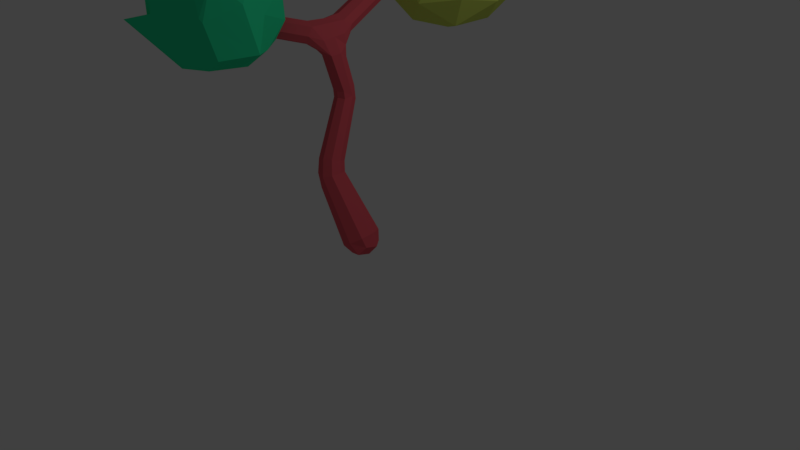 # Source: tree2.blend  (saved by Blender 2.79.0; exported with 4.5.12 LTS)
import bpy
from mathutils import Matrix  # noqa: F401  (used for matrix-valued properties, if any)

bpy.ops.wm.read_factory_settings(use_empty=True)
scene = bpy.context.scene
scene.name = 'Scene'

# ---- collections
col_collection_1 = bpy.data.collections.new('Collection 1'); scene.collection.children.link(col_collection_1)

# ---- materials (node trees are filled in below, after node groups)
mat_material_001 = bpy.data.materials.new('Material.001')
mat_material_001.alpha_threshold = 0.0
mat_material_001.use_transparent_shadow = False
mat_material_001.diffuse_color = (0.668, 0.8, 0.1419, 1.0)
mat_material_001.roughness = 0.5
mat_material = bpy.data.materials.new('Material')
mat_material.alpha_threshold = 0.0
mat_material.use_transparent_shadow = False
mat_material.diffuse_color = (0.8, 0.1068, 0.1375, 1.0)
mat_material.roughness = 0.5
mat_material.line_color = (0.0, 0.0, 0.0, 1.0)
mat_material_002 = bpy.data.materials.new('Material.002')
mat_material_002.alpha_threshold = 0.0
mat_material_002.use_transparent_shadow = False
mat_material_002.diffuse_color = (0.02888, 0.8, 0.3595, 1.0)
mat_material_002.roughness = 0.5

# ---- material node trees

# ---- world
world_world = bpy.data.worlds.new('World'); scene.world = world_world
world_world.color = (0.05088, 0.05088, 0.05088)
world_world.use_sun_shadow = False
world_world.sun_shadow_jitter_overblur = 0.0
world_world.cycles.sampling_method = 'MANUAL'

# ---- cameras
cam_camera = bpy.data.cameras.new('Camera')
cam_camera.clip_end = 100.0
cam_camera.lens = 35.0
cam_camera.sensor_width = 32.0
cam_camera.sensor_height = 18.0
cam_camera.ortho_scale = 7.314
cam_camera.dof.focus_distance = 0.0
cam_camera.dof.aperture_fstop = 128.0

# ---- lights
light_lamp = bpy.data.lights.new('Lamp', 'POINT')
light_lamp.transmission_factor = 0.0
light_lamp.cutoff_distance = 30.0
light_lamp.energy = 100.0
light_lamp.shadow_buffer_clip_start = 1.001
light_lamp.shadow_soft_size = 0.1
light_lamp.shadow_maximum_resolution = 0.006
light_lamp.use_absolute_resolution = True

# ---- meshes
me_icosphere = bpy.data.meshes.new('Icosphere')
me_icosphere.from_pydata([(0.0, 0.0, -1.0), (0.7225, -0.5242, -0.447), (-0.2749, -0.8559, -0.4488), (-0.8954, -0.0001315, -0.4479), (-0.2758, 0.8491, -0.4469), (0.729, 0.531, -0.4519), (0.3186, -0.9257, 0.4227), (-0.7243, -0.5266, 0.4477), (-1.033, 0.8245, 0.353), (0.1998, 1.267, 0.333), (0.8947, -0.0002037, 0.4476), (0.0, 0.0, 1.0), (-0.1631, -0.5005, -0.8511), (0.4368, -0.3174, -0.8594), (0.2629, -0.8144, -0.5272), (0.8484, -0.0002112, -0.5242), (0.4302, 0.3123, -0.8526), (-0.5295, 0.002761, -0.8581), (-0.6881, -0.4999, -0.5257), (-0.169, 0.5048, -0.8562), (-0.6876, 0.5016, -0.5262), (0.2623, 0.8079, -0.5252), (0.9511, -0.309, 0.0), (0.974, 0.6014, -0.1183), (0.0, -0.9027, 0.01221), (0.5846, -0.8057, -0.0009907), (-0.9511, -0.309, 0.0), (-0.5846, -0.8057, -0.0009907), (-0.682, 0.8962, -0.04649), (-0.974, 0.6014, -0.1183), (0.682, 0.8962, -0.04649), (0.0, 1.002, -0.001409), (0.6911, -0.5034, 0.5241), (-0.4443, -1.045, 0.4085), (-0.8502, 0.00186, 0.5255), (-0.1709, 1.211, 0.4461), (0.8551, 0.7022, 0.5072), (0.1699, -0.5377, 0.8896), (0.2209, -0.4626, 0.8772), (-0.4157, -0.6487, 0.8718), (0.04699, 1.036, 1.014), (0.1698, 0.5135, 0.9116)], [], [(0, 13, 12), (1, 13, 15), (0, 12, 17), (0, 17, 19), (0, 19, 16), (1, 15, 22), (2, 14, 24), (3, 18, 26), (4, 20, 28), (5, 21, 30), (1, 22, 25), (2, 24, 27), (3, 26, 29), (4, 28, 31), (5, 30, 23), (6, 32, 37), (7, 33, 39), (8, 34, 40), (9, 35, 41), (10, 36, 38), (38, 41, 11), (38, 36, 41), (36, 9, 41), (41, 40, 11), (41, 35, 40), (35, 8, 40), (40, 39, 11), (40, 34, 39), (34, 7, 39), (39, 37, 11), (39, 33, 37), (33, 6, 37), (37, 38, 11), (37, 32, 38), (32, 10, 38), (23, 36, 10), (23, 30, 36), (30, 9, 36), (31, 35, 9), (31, 28, 35), (28, 8, 35), (29, 34, 8), (29, 26, 34), (26, 7, 34), (27, 33, 7), (27, 24, 33), (24, 6, 33), (25, 32, 6), (25, 22, 32), (22, 10, 32), (30, 31, 9), (30, 21, 31), (21, 4, 31), (28, 29, 8), (28, 20, 29), (20, 3, 29), (26, 27, 7), (26, 18, 27), (18, 2, 27), (24, 25, 6), (24, 14, 25), (14, 1, 25), (22, 23, 10), (22, 15, 23), (15, 5, 23), (16, 21, 5), (16, 19, 21), (19, 4, 21), (19, 20, 4), (19, 17, 20), (17, 3, 20), (17, 18, 3), (17, 12, 18), (12, 2, 18), (15, 16, 5), (15, 13, 16), (13, 0, 16), (12, 14, 2), (12, 13, 14), (13, 1, 14)])
me_icosphere.materials.append(mat_material_001)
me_icosphere.use_remesh_preserve_volume = False
me_icosphere.use_remesh_preserve_attributes = False
me_icosphere.use_mirror_vertex_groups = False
me_icosphere.update()
me_cube = bpy.data.meshes.new('Cube')
me_cube.from_pydata([(-0.7359, 0.2574, 2.598), (-0.7745, -0.1066, 2.53), (-0.9164, 0.05551, 2.635), (-0.9137, 0.07909, 2.761), (-0.8355, 0.08408, 2.469), (-0.6946, 0.117, 1.981), (-0.7174, 0.3632, 2.034), (-0.8331, 0.2564, 1.902), (-0.9389, 1.464, 3.255), (-1.767, -1.238, 2.904), (-0.7857, 0.03718, 2.888), (-0.6195, 0.05336, 2.692), (-4.47e-08, -2.98e-08, 0.0), (-0.717, 0.2244, 2.511), (-0.575, 0.1029, 2.486), (-0.7008, -0.03904, 2.434), (-0.7699, -0.07944, 1.121), (-0.6295, 0.08196, 1.089), (-0.4664, -0.0452, 1.165), (-0.6064, -0.2077, 1.194), (-0.7035, 0.348, 1.761), (-0.5805, 0.2781, 1.914), (-0.6933, 0.1273, 1.896), (-0.3163, -0.06365, 0.08401), (-0.168, 0.2026, 0.2046), (0.07173, 0.01444, 0.3252), (-0.07654, -0.2518, 0.2046), (-0.7179, -0.1408, 0.8919), (-0.591, 0.05005, 0.9343), (-0.4194, -0.0852, 1.02), (-0.5468, -0.2743, 0.9753), (-0.8668, -0.1908, 2.6), (-0.9682, -0.08294, 2.747), (-0.8597, -0.1646, 2.878), (-0.7468, -0.2452, 2.721), (-1.675, -0.9255, 2.941), (-1.558, -0.9931, 3.071), (-1.473, -1.097, 2.941), (-1.589, -1.029, 2.811), (-1.748, -1.215, 2.875), (-1.821, -1.126, 2.987), (-1.721, -1.184, 3.098), (-1.648, -1.273, 2.987), (-1.7, -1.287, 2.941), (-0.7605, 0.3286, 2.665), (-0.6328, 0.3403, 2.8), (-0.7571, 0.2356, 2.925), (-0.8917, 0.254, 2.802), (-0.9713, 1.205, 3.019), (-0.8318, 1.189, 3.143), (-0.9498, 1.113, 3.266), (-1.089, 1.129, 3.143), (-1.028, 1.449, 3.135), (-0.9083, 1.435, 3.241), (-1.01, 1.369, 3.347), (-1.129, 1.383, 3.241), (-1.034, 1.475, 3.17), (-0.9684, 1.427, 3.332), (-1.115, 1.423, 3.255), (-0.8581, -0.04067, 2.538), (-0.8362, 0.2034, 2.589), (-0.6426, 0.2267, 2.866), (-0.6473, -0.09193, 2.664), (0.1226, 0.02467, 0.1464), (-0.06666, 0.1732, 0.05116), (-0.1837, -0.03697, -0.04405), (-0.6046, 0.196, 2.71), (0.005527, -0.1855, 0.05116), (-0.8751, 0.06157, 2.857), (-0.6014, -0.0203, 2.47), (-0.7929, 0.1397, 1.984), (-0.7146, 0.378, 1.899), (-0.7991, -0.01148, 2.447), (-0.6116, 0.2186, 2.425), (-0.7231, -0.1851, 1.164), (-0.5128, 0.05962, 1.121), (-0.2335, -0.2243, 0.1142), (-0.3021, 0.1165, 0.1142), (-0.01106, 0.1751, 0.2951), (0.05753, -0.1657, 0.2951), (-0.9557, -0.119, 2.639), (-0.9315, -0.08989, 2.844), (-0.745, -0.1862, 2.828), (-1.676, -1.265, 2.901), (-0.6682, 0.3491, 2.701), (-0.8548, 0.2268, 2.892), (-1.109, 1.416, 3.159), (-0.9664, 1.482, 3.192), (-1.087, 1.404, 3.318), (-0.1393, -0.1635, 0.02182), (-0.1917, 0.09688, 0.02182), (0.03063, 0.1416, 0.1601), (0.08303, -0.1188, 0.1601), (-0.8056, 0.3379, 1.847), (-0.6143, 0.3551, 1.856), (-0.5992, 0.1661, 1.891), (-0.6842, -0.2393, 0.9909), (-0.6946, -0.01201, 0.8855), (-0.4763, 0.03039, 0.9938), (-0.4358, -0.2131, 1.011), (-1.808, -1.153, 2.901), (-1.787, -1.129, 3.071), (-1.656, -1.241, 3.071), (-1.826, -1.18, 2.941), (-1.787, -1.18, 3.074), (-1.697, -1.26, 3.06), (-0.941, 1.455, 3.159), (-0.9269, 1.394, 3.32), (-1.095, 1.355, 3.32), (-1.098, 1.452, 3.192), (-0.8101, 0.3236, 2.026), (-0.6193, 0.3409, 2.029), (-0.6021, 0.1571, 1.987), (-0.8107, 0.1839, 2.504), (-0.6111, 0.2176, 2.567), (-0.7911, 0.1488, 1.881), (-0.7393, 0.03059, 1.081), (-0.4954, -0.1597, 1.194), (-0.6069, -0.2529, 0.8119), (-0.8004, -0.2554, 2.638), (-1.504, -1.083, 2.842), (-1.656, -0.9542, 2.842), (-1.632, -0.927, 3.037), (-1.481, -1.056, 3.037), (-0.8712, 0.285, 2.694), (-1.063, 1.163, 3.047), (-0.8701, 1.208, 3.047), (-0.8539, 1.138, 3.232), (-1.047, 1.093, 3.232)], [], [(114, 13, 0), (15, 69, 1), (66, 114, 45), (7, 115, 70), (8, 87, 56), (9, 104, 103), (34, 119, 69), (69, 62, 34), (61, 46, 10), (66, 61, 11), (17, 116, 20), (19, 117, 22), (20, 93, 71), (113, 60, 0, 13), (124, 44, 0, 60), (114, 0, 44, 84), (119, 31, 1, 69), (59, 1, 31, 80), (72, 15, 1, 59), (113, 4, 2, 60), (59, 80, 2), (2, 124, 60), (59, 2, 4, 72), (2, 3, 47, 124), (32, 3, 2, 80), (81, 68, 3, 32), (47, 3, 68, 85), (110, 7, 4, 113), (70, 72, 4, 7), (22, 5, 70, 115), (112, 5, 22, 95), (94, 71, 6, 111), (21, 112, 95), (21, 94, 111), (45, 114, 84), (45, 61, 66), (93, 110, 6, 71), (88, 57, 8, 58), (110, 93, 7), (109, 58, 8, 56), (105, 104, 9, 43), (81, 33, 10, 68), (34, 62, 82), (61, 10, 33, 82), (85, 68, 10, 46), (69, 14, 11, 62), (114, 66, 11, 14), (62, 11, 61, 82), (89, 65, 12, 67), (90, 64, 12, 65), (91, 63, 12, 64), (92, 67, 12, 63), (111, 6, 13, 73), (13, 114, 73), (110, 113, 13, 6), (112, 21, 14, 69), (73, 114, 14), (111, 73, 14, 21), (70, 5, 15, 72), (112, 69, 15, 5), (97, 27, 16, 116), (74, 16, 27, 96), (98, 28, 17, 75), (116, 17, 28, 97), (29, 18, 117, 99), (98, 75, 18, 29), (30, 19, 74, 96), (99, 117, 19, 30), (115, 7, 16, 74), (94, 75, 17, 20), (16, 7, 116), (94, 21, 18, 75), (115, 74, 19, 22), (18, 21, 117), (118, 27, 23, 76), (93, 116, 7), (20, 116, 93), (95, 117, 21), (22, 117, 95), (20, 71, 94), (97, 77, 23, 27), (90, 65, 23, 77), (89, 76, 23, 65), (97, 28, 24, 77), (98, 78, 24, 28), (91, 64, 24, 78), (90, 77, 24, 64), (98, 29, 25, 78), (99, 79, 25, 29), (92, 63, 25, 79), (91, 78, 25, 63), (99, 30, 26, 79), (118, 76, 26, 30), (89, 67, 26, 76), (92, 79, 26, 67), (38, 31, 119, 120), (118, 96, 27), (30, 96, 118), (80, 31, 38, 121), (35, 32, 80, 121), (122, 81, 32, 35), (122, 36, 33, 81), (82, 33, 36, 123), (37, 34, 82, 123), (119, 34, 37, 120), (38, 39, 100, 121), (83, 39, 38, 120), (35, 40, 101, 122), (100, 40, 35, 121), (36, 41, 102, 123), (101, 41, 36, 122), (37, 42, 83, 120), (102, 42, 37, 123), (39, 9, 103, 100), (43, 9, 39, 83), (40, 103, 104, 101), (41, 104, 105, 102), (40, 100, 103), (105, 43, 42, 102), (41, 101, 104), (43, 83, 42), (125, 48, 44, 124), (84, 44, 48, 126), (126, 49, 45, 84), (127, 61, 45, 49), (127, 50, 46, 61), (85, 46, 50, 128), (128, 51, 47, 85), (125, 124, 47, 51), (48, 52, 106, 126), (86, 52, 48, 125), (49, 53, 107, 127), (106, 53, 49, 126), (50, 54, 108, 128), (107, 54, 50, 127), (51, 55, 86, 125), (108, 55, 51, 128), (52, 56, 109, 86), (87, 56, 52, 106), (53, 8, 87, 106), (57, 8, 53, 107), (88, 57, 54, 108), (57, 107, 54), (55, 58, 88, 108), (109, 58, 55, 86)])
me_cube.materials.append(mat_material)
me_cube.use_remesh_preserve_volume = False
me_cube.use_remesh_preserve_attributes = False
me_cube.use_mirror_vertex_groups = False
me_cube.update()
me_icosphere_001 = bpy.data.meshes.new('Icosphere.001')
me_icosphere_001.from_pydata([(0.0, 0.0, -1.0), (0.7225, -0.5242, -0.447), (-0.2749, -0.8559, -0.4488), (-0.8954, -0.0001315, -0.4479), (-0.2758, 0.8491, -0.4469), (0.729, 0.531, -0.4519), (0.3186, -0.9257, 0.4227), (-0.7243, -0.5266, 0.4477), (-1.033, 0.8245, 0.353), (0.1998, 1.267, 0.333), (0.8947, -0.0002037, 0.4476), (0.0, 0.0, 1.0), (-0.1631, -0.5005, -0.8511), (0.4368, -0.3174, -0.8594), (0.2629, -0.8144, -0.5272), (0.8484, -0.0002112, -0.5242), (0.4302, 0.3123, -0.8526), (-0.5295, 0.002761, -0.8581), (-0.6881, -0.4999, -0.5257), (-0.169, 0.5048, -0.8562), (-0.6876, 0.5016, -0.5262), (0.2623, 0.8079, -0.5252), (0.9511, -0.309, 0.0), (0.974, 0.6014, -0.1183), (0.0, -0.9027, 0.01221), (0.5846, -0.8057, -0.0009907), (-0.9511, -0.309, 0.0), (-0.5846, -0.8057, -0.0009907), (-0.682, 0.8962, -0.04649), (-0.974, 0.6014, -0.1183), (0.682, 0.8962, -0.04649), (0.0, 1.002, -0.001409), (0.6911, -0.5034, 0.5241), (-0.4443, -1.045, 0.4085), (-0.8502, 0.00186, 0.5255), (-0.1709, 1.211, 0.4461), (0.8551, 0.7022, 0.5072), (0.1699, -0.5377, 0.8896), (0.2209, -0.4626, 0.8772), (-0.4157, -0.6487, 0.8718), (0.04699, 1.036, 1.014), (0.1698, 0.5135, 0.9116)], [], [(0, 13, 12), (1, 13, 15), (0, 12, 17), (0, 17, 19), (0, 19, 16), (1, 15, 22), (2, 14, 24), (3, 18, 26), (4, 20, 28), (5, 21, 30), (1, 22, 25), (2, 24, 27), (3, 26, 29), (4, 28, 31), (5, 30, 23), (6, 32, 37), (7, 33, 39), (8, 34, 40), (9, 35, 41), (10, 36, 38), (38, 41, 11), (38, 36, 41), (36, 9, 41), (41, 40, 11), (41, 35, 40), (35, 8, 40), (40, 39, 11), (40, 34, 39), (34, 7, 39), (39, 37, 11), (39, 33, 37), (33, 6, 37), (37, 38, 11), (37, 32, 38), (32, 10, 38), (23, 36, 10), (23, 30, 36), (30, 9, 36), (31, 35, 9), (31, 28, 35), (28, 8, 35), (29, 34, 8), (29, 26, 34), (26, 7, 34), (27, 33, 7), (27, 24, 33), (24, 6, 33), (25, 32, 6), (25, 22, 32), (22, 10, 32), (30, 31, 9), (30, 21, 31), (21, 4, 31), (28, 29, 8), (28, 20, 29), (20, 3, 29), (26, 27, 7), (26, 18, 27), (18, 2, 27), (24, 25, 6), (24, 14, 25), (14, 1, 25), (22, 23, 10), (22, 15, 23), (15, 5, 23), (16, 21, 5), (16, 19, 21), (19, 4, 21), (19, 20, 4), (19, 17, 20), (17, 3, 20), (17, 18, 3), (17, 12, 18), (12, 2, 18), (15, 16, 5), (15, 13, 16), (13, 0, 16), (12, 14, 2), (12, 13, 14), (13, 1, 14)])
me_icosphere_001.materials.append(mat_material_002)
me_icosphere_001.use_remesh_preserve_volume = False
me_icosphere_001.use_remesh_preserve_attributes = False
me_icosphere_001.use_mirror_vertex_groups = False
me_icosphere_001.update()

# ---- objects
ob_icosphere = bpy.data.objects.new('Icosphere', me_icosphere)
ob_cube = bpy.data.objects.new('Cube', me_cube)
ob_lamp = bpy.data.objects.new('Lamp', light_lamp)
ob_camera = bpy.data.objects.new('Camera', cam_camera)
ob_icosphere_001 = bpy.data.objects.new('Icosphere.001', me_icosphere_001)

# ---- transforms, parenting, visibility, modifiers, constraints
ob_icosphere.location = (-0.6288, 2.024, 3.479)
ob_icosphere.lineart.crease_threshold = 0.0
ob_cube.location = (0.0, 0.0, 0.0)
ob_cube.lock_rotations_4d = False
ob_cube.empty_display_type = 'ARROWS'
ob_cube.lineart.crease_threshold = 0.0
ob_lamp.location = (4.076, 1.005, 5.904)
ob_lamp.rotation_euler = (0.6503, 0.05522, 1.866)
ob_lamp.lock_rotations_4d = False
ob_lamp.empty_display_type = 'ARROWS'
ob_lamp.color = (0.0, 0.0, 0.0, 0.0)
ob_lamp.lineart.crease_threshold = 0.0
ob_camera.location = (7.481, -6.508, 5.344)
ob_camera.rotation_euler = (1.109, 0.0, 0.8149)
ob_camera.lock_rotations_4d = False
ob_camera.empty_display_type = 'ARROWS'
ob_camera.color = (0.0, 0.0, 0.0, 0.0)
ob_camera.display_type = 'WIRE'
ob_camera.lineart.crease_threshold = 0.0
ob_icosphere_001.location = (-1.264, -1.089, 3.124)
ob_icosphere_001.rotation_euler = (-3.185, -1.378, -1.305)
ob_icosphere_001.scale = (0.7531, 0.7531, 0.7531)
ob_icosphere_001.lineart.crease_threshold = 0.0

# ---- collection membership
col_collection_1.objects.link(ob_icosphere)
col_collection_1.objects.link(ob_cube)
col_collection_1.objects.link(ob_lamp)
col_collection_1.objects.link(ob_camera)
col_collection_1.objects.link(ob_icosphere_001)

# ---- scene / render settings (as saved in the file)
scene.camera = ob_camera
scene.frame_start = 1; scene.frame_end = 250; scene.frame_set(1)
scene.render.engine = 'BLENDER_EEVEE_NEXT'
scene.render.resolution_percentage = 50
scene.render.dither_intensity = 0.0
scene.cycles.use_denoising = False
scene.cycles.samples = 128
scene.cycles.sampling_pattern = 'TABULATED_SOBOL'
scene.cycles.use_adaptive_sampling = False
scene.cycles.use_light_tree = False
scene.cycles.blur_glossy = 0.0
scene.cycles.sample_clamp_indirect = 0.0
scene.view_settings.view_transform = 'Standard'
bpy.context.view_layer.update()

